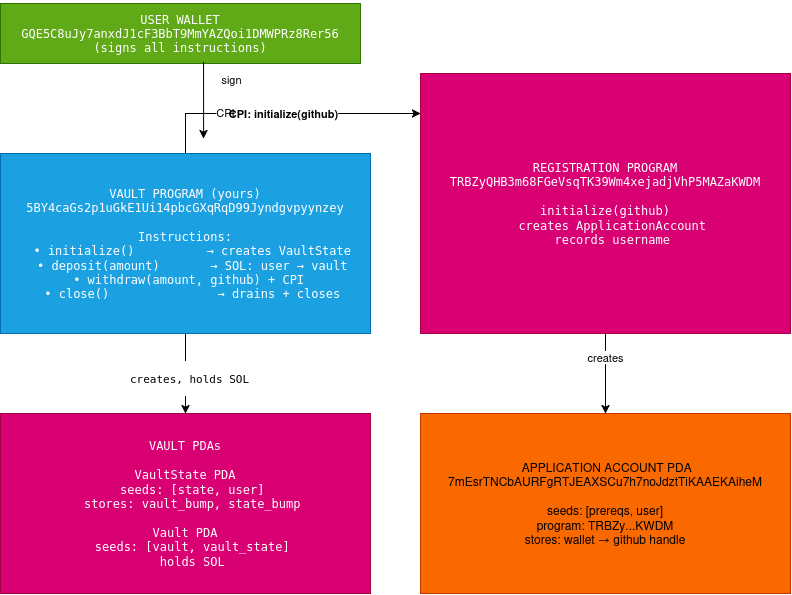

The diagram above was exported from draw.io. Its source (the exported page's mxGraphModel, read from the mxfile embedded in the PNG):
<mxGraphModel dx="794" dy="483" grid="1" gridSize="10" guides="1" tooltips="1" connect="1" arrows="1" fold="1" page="1" pageScale="1" pageWidth="850" pageHeight="1100" math="0" shadow="0">
  <root>
    <mxCell id="0" />
    <mxCell id="1" parent="0" />
    <mxCell id="EazbBpdkyyMOTcstNv5T-1" parent="1" style="rounded=0;whiteSpace=wrap;html=1;fillColor=#60a917;fontColor=#ffffff;strokeColor=#2D7600;" value="&lt;pre&gt;&lt;span&gt;USER WALLET&lt;/span&gt;&lt;br/&gt;&lt;span&gt;GQE5C8uJy7anxdJ1cF3BbT9MmYAZQoi1DMWPRz8Rer56&lt;/span&gt;&lt;br/&gt;&lt;span&gt;(signs all instructions)&lt;/span&gt;&lt;/pre&gt;" vertex="1">
      <mxGeometry height="60" width="360" x="40" y="40" as="geometry" />
    </mxCell>
    <mxCell id="EazbBpdkyyMOTcstNv5T-6" edge="1" parent="1" source="EazbBpdkyyMOTcstNv5T-2" style="edgeStyle=orthogonalEdgeStyle;rounded=0;orthogonalLoop=1;jettySize=auto;html=1;defaultLabelBackgroundColor=gap;" target="EazbBpdkyyMOTcstNv5T-5" value="">
      <mxGeometry relative="1" as="geometry" />
    </mxCell>
    <mxCell id="EazbBpdkyyMOTcstNv5T-7" connectable="0" parent="EazbBpdkyyMOTcstNv5T-6" style="edgeLabel;html=1;align=center;verticalAlign=middle;resizable=0;points=[];defaultLabelBackgroundColor=gap;" value="&lt;pre&gt;&lt;span&gt;creates, holds SOL&lt;/span&gt;&lt;/pre&gt;" vertex="1">
      <mxGeometry relative="1" x="0.1" y="3" as="geometry">
        <mxPoint as="offset" />
      </mxGeometry>
    </mxCell>
    <mxCell id="EazbBpdkyyMOTcstNv5T-9" edge="1" parent="1" source="EazbBpdkyyMOTcstNv5T-2" style="edgeStyle=orthogonalEdgeStyle;rounded=0;orthogonalLoop=1;jettySize=auto;html=1;defaultLabelBackgroundColor=gap;" target="EazbBpdkyyMOTcstNv5T-8" value="&lt;strong&gt;&lt;span class=&quot;&quot;&gt;CPI: initialize(github)&lt;/span&gt;&lt;/strong&gt;">
      <mxGeometry relative="1" as="geometry">
        <Array as="points">
          <mxPoint x="225" y="150" />
          <mxPoint x="527.5" y="150" />
          <mxPoint x="527.5" y="240" />
        </Array>
      </mxGeometry>
    </mxCell>
    <mxCell id="EazbBpdkyyMOTcstNv5T-10" connectable="0" parent="EazbBpdkyyMOTcstNv5T-9" style="edgeLabel;html=1;align=center;verticalAlign=middle;resizable=0;points=[];defaultLabelBackgroundColor=gap;" value="CPI" vertex="1">
      <mxGeometry relative="1" x="-0.425" y="2" as="geometry">
        <mxPoint as="offset" />
      </mxGeometry>
    </mxCell>
    <mxCell id="EazbBpdkyyMOTcstNv5T-14" connectable="0" parent="EazbBpdkyyMOTcstNv5T-9" style="edgeLabel;html=1;align=center;verticalAlign=middle;resizable=0;points=[];defaultLabelBackgroundColor=gap;" value="&amp;nbsp;" vertex="1">
      <mxGeometry relative="1" x="-0.4291" y="9" as="geometry">
        <mxPoint as="offset" />
      </mxGeometry>
    </mxCell>
    <mxCell id="EazbBpdkyyMOTcstNv5T-2" parent="1" style="rounded=0;whiteSpace=wrap;html=1;fillColor=#1ba1e2;fontColor=#ffffff;strokeColor=#006EAF;" value="&lt;pre&gt;&lt;span&gt;VAULT PROGRAM (yours)&lt;/span&gt;&lt;br&gt;&lt;span&gt;5BY4caGs2p1uGkE1Ui14pbcGXqRqD99Jyndgvpyynzey&lt;/span&gt;&lt;br&gt;&lt;span&gt;&lt;/span&gt;&lt;br&gt;&lt;span&gt;Instructions:&lt;/span&gt;&lt;br&gt;&lt;span&gt;  • initialize()          → creates VaultState&lt;/span&gt;&lt;br&gt;&lt;span&gt;  • deposit(amount)       → SOL: user → vault&lt;/span&gt;&lt;br&gt;&lt;span&gt;  • withdraw(amount, github) + CPI &lt;/span&gt;&lt;br&gt;&lt;span&gt;  • close()               → drains + closes&lt;/span&gt;&lt;/pre&gt;" vertex="1">
      <mxGeometry height="180" width="370" x="40" y="190" as="geometry" />
    </mxCell>
    <mxCell id="EazbBpdkyyMOTcstNv5T-3" edge="1" parent="1" source="EazbBpdkyyMOTcstNv5T-1" style="endArrow=classic;html=1;rounded=0;defaultLabelBackgroundColor=gap;exitX=0.564;exitY=0.967;exitDx=0;exitDy=0;exitPerimeter=0;entryX=0.549;entryY=-0.083;entryDx=0;entryDy=0;entryPerimeter=0;" target="EazbBpdkyyMOTcstNv5T-2" value="">
      <mxGeometry height="50" relative="1" width="50" as="geometry">
        <mxPoint x="390" y="280" as="sourcePoint" />
        <mxPoint x="440" y="230" as="targetPoint" />
      </mxGeometry>
    </mxCell>
    <mxCell id="EazbBpdkyyMOTcstNv5T-4" connectable="0" parent="EazbBpdkyyMOTcstNv5T-3" style="edgeLabel;html=1;align=center;verticalAlign=middle;resizable=0;points=[];defaultLabelBackgroundColor=gap;" value="sign" vertex="1">
      <mxGeometry relative="1" x="0.0571" y="3" as="geometry">
        <mxPoint x="24" y="-24" as="offset" />
      </mxGeometry>
    </mxCell>
    <mxCell id="EazbBpdkyyMOTcstNv5T-5" parent="1" style="rounded=0;whiteSpace=wrap;html=1;fillColor=#d80073;fontColor=#ffffff;strokeColor=#A50040;" value="&lt;pre&gt;&lt;span&gt;VAULT PDAs&lt;/span&gt;&lt;br/&gt;&lt;span&gt;&lt;/span&gt;&lt;br/&gt;&lt;span&gt;VaultState PDA&lt;/span&gt;&lt;br/&gt;&lt;span&gt;  seeds: [state, user]&lt;/span&gt;&lt;br/&gt;&lt;span&gt;  stores: vault_bump, state_bump&lt;/span&gt;&lt;br/&gt;&lt;span&gt;&lt;/span&gt;&lt;br/&gt;&lt;span&gt;Vault PDA&lt;/span&gt;&lt;br/&gt;&lt;span&gt;  seeds: [vault, vault_state]&lt;/span&gt;&lt;br/&gt;&lt;span&gt;  holds SOL&lt;/span&gt;&lt;/pre&gt;" vertex="1">
      <mxGeometry height="180" width="370" x="40" y="450" as="geometry" />
    </mxCell>
    <mxCell id="EazbBpdkyyMOTcstNv5T-12" edge="1" parent="1" source="EazbBpdkyyMOTcstNv5T-8" style="edgeStyle=orthogonalEdgeStyle;rounded=0;orthogonalLoop=1;jettySize=auto;html=1;defaultLabelBackgroundColor=gap;" target="EazbBpdkyyMOTcstNv5T-11" value="">
      <mxGeometry relative="1" as="geometry" />
    </mxCell>
    <mxCell id="EazbBpdkyyMOTcstNv5T-13" connectable="0" parent="EazbBpdkyyMOTcstNv5T-12" style="edgeLabel;html=1;align=center;verticalAlign=middle;resizable=0;points=[];defaultLabelBackgroundColor=gap;" value="creates" vertex="1">
      <mxGeometry relative="1" x="-0.425" y="-1" as="geometry">
        <mxPoint as="offset" />
      </mxGeometry>
    </mxCell>
    <mxCell id="EazbBpdkyyMOTcstNv5T-8" parent="1" style="rounded=0;whiteSpace=wrap;html=1;fillColor=#d80073;fontColor=#ffffff;strokeColor=#A50040;" value="&lt;pre&gt;&lt;span&gt;REGISTRATION PROGRAM&lt;/span&gt;&lt;br/&gt;&lt;span&gt;TRBZyQHB3m68FGeVsqTK39Wm4xejadjVhP5MAZaKWDM&lt;/span&gt;&lt;br/&gt;&lt;span&gt;&lt;/span&gt;&lt;br/&gt;&lt;span&gt;initialize(github)&lt;/span&gt;&lt;br/&gt;&lt;span&gt;  creates ApplicationAccount&lt;/span&gt;&lt;br/&gt;&lt;span&gt;  records username&lt;/span&gt;&lt;/pre&gt;" vertex="1">
      <mxGeometry height="260" width="370" x="460" y="110" as="geometry" />
    </mxCell>
    <mxCell id="EazbBpdkyyMOTcstNv5T-11" parent="1" style="rounded=0;whiteSpace=wrap;html=1;fillColor=#fa6800;fontColor=#000000;strokeColor=#C73500;" value="&amp;nbsp;APPLICATION ACCOUNT PDA&lt;br&gt;7mEsrTNCbAURFgRTJEAXSCu7h7noJdztTiKAAEKAiheM&lt;br&gt;&lt;br&gt;seeds: [prereqs, user]&lt;br&gt;program: TRBZy...KWDM&lt;br&gt;stores: wallet → github handle" vertex="1">
      <mxGeometry height="180" width="370" x="460" y="450" as="geometry" />
    </mxCell>
  </root>
</mxGraphModel>